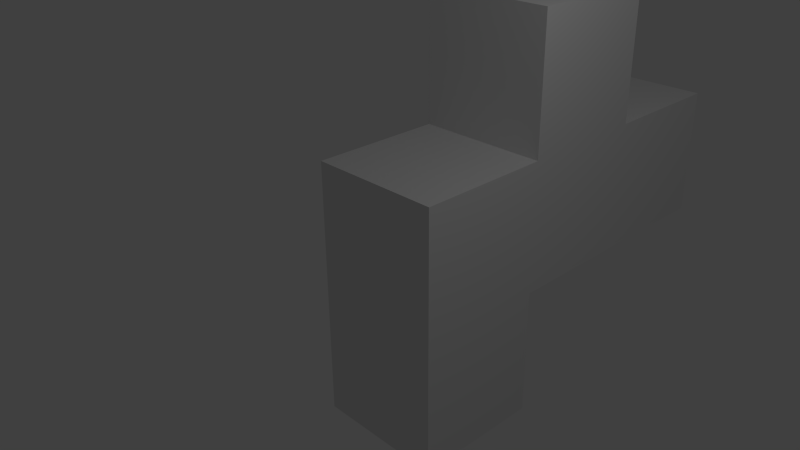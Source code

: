 # Source: Archer.blend  (saved by Blender 2.61.0; exported with 4.5.12 LTS)
import bpy
from mathutils import Matrix  # noqa: F401  (used for matrix-valued properties, if any)

bpy.ops.wm.read_factory_settings(use_empty=True)
scene = bpy.context.scene
scene.name = 'Scene'

# ---- collections
col_collection_1 = bpy.data.collections.new('Collection 1'); scene.collection.children.link(col_collection_1)

# ---- world
world_world = bpy.data.worlds.new('World'); scene.world = world_world
world_world.color = (0.05088, 0.05088, 0.05088)
world_world.use_sun_shadow = False
world_world.sun_shadow_jitter_overblur = 0.0
world_world.cycles.sampling_method = 'MANUAL'
world_world.cycles.sample_map_resolution = 256

# ---- cameras
cam_camera = bpy.data.cameras.new('Camera')
cam_camera.clip_end = 100.0
cam_camera.lens = 35.0
cam_camera.sensor_width = 32.0
cam_camera.sensor_height = 18.0
cam_camera.ortho_scale = 7.314
cam_camera.dof.focus_distance = 0.0
cam_camera.dof.aperture_fstop = 128.0

# ---- lights
light_lamp = bpy.data.lights.new('Lamp', 'POINT')
light_lamp.transmission_factor = 0.0
light_lamp.cutoff_distance = 30.0
light_lamp.energy = 100.0
light_lamp.shadow_buffer_clip_start = 1.001
light_lamp.shadow_soft_size = 1.0
light_lamp.shadow_maximum_resolution = 0.006
light_lamp.use_absolute_resolution = True
light_lamp.cycles.use_multiple_importance_sampling = False

# ---- meshes
me_cube = bpy.data.meshes.new('Cube')
me_cube.from_pydata([(1.0, -5.96e-08, -1.788e-07), (-1.0, -5.96e-08, 0.0), (-1.0, 5.96e-08, -2.0), (1.0, 5.96e-08, -2.0), (1.0, 2.0, 3.576e-07), (-1.0, 2.0, -4.768e-07), (-1.0, 2.0, -2.0), (1.0, 2.0, -2.0), (1.0, 4.0, 4.768e-07), (1.0, 4.0, -2.0), (-1.0, 4.0, -2.0), (-1.0, 4.0, -4.768e-07), (1.0, 4.0, 2.0), (-1.0, 4.0, 2.0), (-1.0, 2.0, 2.0), (1.0, 2.0, 2.0), (1.0, 6.0, 9.537e-07), (-1.0, 6.0, 0.0), (-1.0, 6.0, -2.0), (1.0, 6.0, -2.0), (1.0, 0.0, -4.0), (1.0, 2.0, -4.0), (-1.0, 0.0, -4.0), (-1.0, 2.0, -4.0)], [], [(0, 1, 2, 3), (0, 4, 5, 1), (1, 5, 6, 2), (4, 0, 3, 7), (4, 7, 9, 8), (7, 6, 10, 9), (6, 5, 11, 10), (8, 11, 13, 12), (11, 5, 14, 13), (4, 8, 12, 15), (5, 4, 15, 14), (14, 15, 12, 13), (11, 8, 16, 17), (10, 11, 17, 18), (9, 10, 18, 19), (8, 9, 19, 16), (16, 19, 18, 17), (7, 3, 20, 21), (2, 6, 23, 22), (6, 7, 21, 23), (3, 2, 22, 20), (22, 23, 21, 20)])
me_cube.use_remesh_preserve_volume = False
me_cube.use_remesh_preserve_attributes = False
me_cube.use_mirror_vertex_groups = False
me_cube.update()

# ---- objects
ob_cube = bpy.data.objects.new('Cube', me_cube)
ob_lamp = bpy.data.objects.new('Lamp', light_lamp)
ob_camera = bpy.data.objects.new('Camera', cam_camera)

# ---- transforms, parenting, visibility, modifiers, constraints
ob_cube.location = (0.0, 0.0, 1.0)
ob_cube.lineart.crease_threshold = 0.0
ob_lamp.location = (4.076, 1.005, 5.904)
ob_lamp.rotation_euler = (0.6503, 0.05522, 1.866)
ob_lamp.lock_rotations_4d = False
ob_lamp.empty_display_type = 'ARROWS'
ob_lamp.color = (0.0, 0.0, 0.0, 0.0)
ob_lamp.lineart.crease_threshold = 0.0
ob_camera.location = (7.481, -6.508, 5.344)
ob_camera.rotation_euler = (1.109, 0.01082, 0.8149)
ob_camera.scale = (0.01, 0.01, 0.01)
ob_camera.lock_rotations_4d = False
ob_camera.empty_display_type = 'ARROWS'
ob_camera.color = (0.0, 0.0, 0.0, 0.0)
ob_camera.display_type = 'WIRE'
ob_camera.lineart.crease_threshold = 0.0

# ---- collection membership
col_collection_1.objects.link(ob_cube)
col_collection_1.objects.link(ob_lamp)
col_collection_1.objects.link(ob_camera)

# ---- scene / render settings (as saved in the file)
scene.camera = ob_camera
scene.frame_start = 1; scene.frame_end = 250; scene.frame_set(1)
scene.render.engine = 'BLENDER_EEVEE_NEXT'
scene.render.image_settings.color_mode = 'RGB'
scene.render.image_settings.compression = 90
scene.render.resolution_percentage = 50
scene.render.dither_intensity = 0.0
scene.render.bake_margin = 2
scene.render.bake_bias = 0.0
scene.cycles.use_denoising = False
scene.cycles.samples = 10
scene.cycles.sampling_pattern = 'TABULATED_SOBOL'
scene.cycles.light_sampling_threshold = 0.0
scene.cycles.use_adaptive_sampling = False
scene.cycles.use_light_tree = False
scene.cycles.blur_glossy = 0.0
scene.cycles.volume_bounces = 1
scene.cycles.pixel_filter_type = 'GAUSSIAN'
scene.cycles.sample_clamp_indirect = 0.0
scene.view_settings.view_transform = 'Standard'
bpy.context.view_layer.update()
